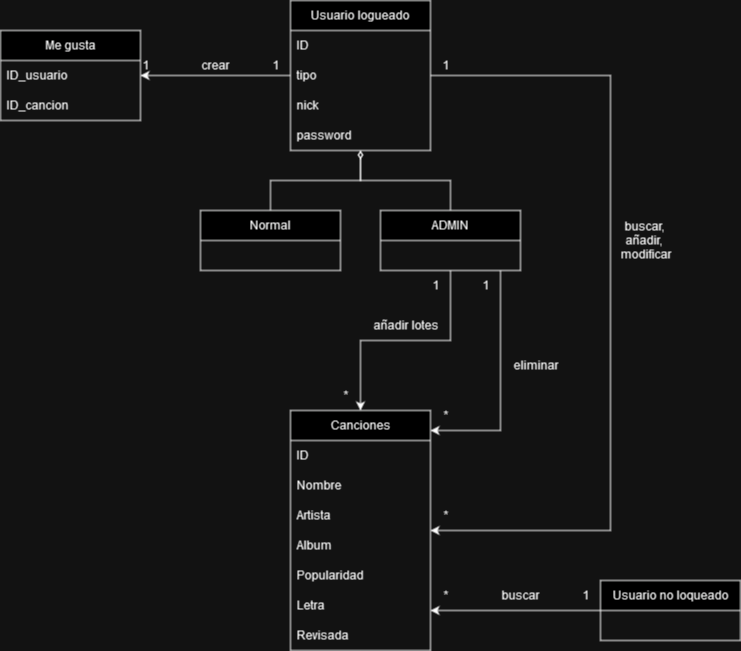

The diagram above was exported from draw.io. Its source (the exported page's mxGraphModel, read from the mxfile embedded in the PNG):
<mxGraphModel dx="2901" dy="1106" grid="1" gridSize="10" guides="1" tooltips="1" connect="1" arrows="1" fold="1" page="1" pageScale="1" pageWidth="827" pageHeight="1169" math="0" shadow="0">
  <root>
    <mxCell id="0" />
    <mxCell id="1" parent="0" />
    <mxCell id="TolGTsXMkem202W2Dd1C-62" style="edgeStyle=orthogonalEdgeStyle;rounded=0;orthogonalLoop=1;jettySize=auto;html=1;" parent="1" source="TolGTsXMkem202W2Dd1C-23" target="TolGTsXMkem202W2Dd1C-36" edge="1">
      <mxGeometry relative="1" as="geometry">
        <Array as="points">
          <mxPoint x="-190" y="215" />
          <mxPoint x="-190" y="670" />
        </Array>
      </mxGeometry>
    </mxCell>
    <mxCell id="TolGTsXMkem202W2Dd1C-23" value="Usuario logueado" style="swimlane;fontStyle=0;childLayout=stackLayout;horizontal=1;startSize=30;horizontalStack=0;resizeParent=1;resizeParentMax=0;resizeLast=0;collapsible=1;marginBottom=0;whiteSpace=wrap;html=1;" parent="1" vertex="1">
      <mxGeometry x="-510" y="140" width="140" height="150" as="geometry" />
    </mxCell>
    <mxCell id="TolGTsXMkem202W2Dd1C-24" value="&lt;div&gt;ID&lt;/div&gt;" style="text;strokeColor=none;fillColor=none;align=left;verticalAlign=middle;spacingLeft=4;spacingRight=4;overflow=hidden;points=[[0,0.5],[1,0.5]];portConstraint=eastwest;rotatable=0;whiteSpace=wrap;html=1;" parent="TolGTsXMkem202W2Dd1C-23" vertex="1">
      <mxGeometry y="30" width="140" height="30" as="geometry" />
    </mxCell>
    <mxCell id="TolGTsXMkem202W2Dd1C-26" value="tipo" style="text;strokeColor=none;fillColor=none;align=left;verticalAlign=middle;spacingLeft=4;spacingRight=4;overflow=hidden;points=[[0,0.5],[1,0.5]];portConstraint=eastwest;rotatable=0;whiteSpace=wrap;html=1;" parent="TolGTsXMkem202W2Dd1C-23" vertex="1">
      <mxGeometry y="60" width="140" height="30" as="geometry" />
    </mxCell>
    <mxCell id="TolGTsXMkem202W2Dd1C-25" value="nick" style="text;strokeColor=none;fillColor=none;align=left;verticalAlign=middle;spacingLeft=4;spacingRight=4;overflow=hidden;points=[[0,0.5],[1,0.5]];portConstraint=eastwest;rotatable=0;whiteSpace=wrap;html=1;" parent="TolGTsXMkem202W2Dd1C-23" vertex="1">
      <mxGeometry y="90" width="140" height="30" as="geometry" />
    </mxCell>
    <mxCell id="TolGTsXMkem202W2Dd1C-27" value="password" style="text;strokeColor=none;fillColor=none;align=left;verticalAlign=middle;spacingLeft=4;spacingRight=4;overflow=hidden;points=[[0,0.5],[1,0.5]];portConstraint=eastwest;rotatable=0;whiteSpace=wrap;html=1;" parent="TolGTsXMkem202W2Dd1C-23" vertex="1">
      <mxGeometry y="120" width="140" height="30" as="geometry" />
    </mxCell>
    <mxCell id="TolGTsXMkem202W2Dd1C-34" style="edgeStyle=orthogonalEdgeStyle;rounded=0;orthogonalLoop=1;jettySize=auto;html=1;endArrow=diamondThin;endFill=0;" parent="1" source="TolGTsXMkem202W2Dd1C-28" target="TolGTsXMkem202W2Dd1C-23" edge="1">
      <mxGeometry relative="1" as="geometry" />
    </mxCell>
    <mxCell id="TolGTsXMkem202W2Dd1C-28" value="Normal" style="swimlane;fontStyle=0;childLayout=stackLayout;horizontal=1;startSize=30;horizontalStack=0;resizeParent=1;resizeParentMax=0;resizeLast=0;collapsible=1;marginBottom=0;whiteSpace=wrap;html=1;" parent="1" vertex="1">
      <mxGeometry x="-600" y="350" width="140" height="60" as="geometry" />
    </mxCell>
    <mxCell id="TolGTsXMkem202W2Dd1C-35" style="edgeStyle=orthogonalEdgeStyle;rounded=0;orthogonalLoop=1;jettySize=auto;html=1;endArrow=diamondThin;endFill=0;" parent="1" source="TolGTsXMkem202W2Dd1C-33" target="TolGTsXMkem202W2Dd1C-23" edge="1">
      <mxGeometry relative="1" as="geometry" />
    </mxCell>
    <mxCell id="TolGTsXMkem202W2Dd1C-77" style="edgeStyle=orthogonalEdgeStyle;rounded=0;orthogonalLoop=1;jettySize=auto;html=1;" parent="1" source="TolGTsXMkem202W2Dd1C-33" target="TolGTsXMkem202W2Dd1C-36" edge="1">
      <mxGeometry relative="1" as="geometry" />
    </mxCell>
    <mxCell id="TolGTsXMkem202W2Dd1C-79" style="edgeStyle=orthogonalEdgeStyle;rounded=0;orthogonalLoop=1;jettySize=auto;html=1;" parent="1" source="TolGTsXMkem202W2Dd1C-33" target="TolGTsXMkem202W2Dd1C-36" edge="1">
      <mxGeometry relative="1" as="geometry">
        <Array as="points">
          <mxPoint x="-300" y="570" />
        </Array>
      </mxGeometry>
    </mxCell>
    <mxCell id="TolGTsXMkem202W2Dd1C-33" value="ADMIN" style="swimlane;fontStyle=0;childLayout=stackLayout;horizontal=1;startSize=30;horizontalStack=0;resizeParent=1;resizeParentMax=0;resizeLast=0;collapsible=1;marginBottom=0;whiteSpace=wrap;html=1;" parent="1" vertex="1">
      <mxGeometry x="-420" y="350" width="140" height="60" as="geometry" />
    </mxCell>
    <mxCell id="TolGTsXMkem202W2Dd1C-36" value="Canciones" style="swimlane;fontStyle=0;childLayout=stackLayout;horizontal=1;startSize=30;horizontalStack=0;resizeParent=1;resizeParentMax=0;resizeLast=0;collapsible=1;marginBottom=0;whiteSpace=wrap;html=1;" parent="1" vertex="1">
      <mxGeometry x="-510" y="550" width="140" height="240" as="geometry" />
    </mxCell>
    <mxCell id="TolGTsXMkem202W2Dd1C-37" value="&lt;div&gt;ID&lt;/div&gt;" style="text;strokeColor=none;fillColor=none;align=left;verticalAlign=middle;spacingLeft=4;spacingRight=4;overflow=hidden;points=[[0,0.5],[1,0.5]];portConstraint=eastwest;rotatable=0;whiteSpace=wrap;html=1;" parent="TolGTsXMkem202W2Dd1C-36" vertex="1">
      <mxGeometry y="30" width="140" height="30" as="geometry" />
    </mxCell>
    <mxCell id="TolGTsXMkem202W2Dd1C-38" value="Nombre" style="text;strokeColor=none;fillColor=none;align=left;verticalAlign=middle;spacingLeft=4;spacingRight=4;overflow=hidden;points=[[0,0.5],[1,0.5]];portConstraint=eastwest;rotatable=0;whiteSpace=wrap;html=1;" parent="TolGTsXMkem202W2Dd1C-36" vertex="1">
      <mxGeometry y="60" width="140" height="30" as="geometry" />
    </mxCell>
    <mxCell id="TolGTsXMkem202W2Dd1C-39" value="Artista" style="text;strokeColor=none;fillColor=none;align=left;verticalAlign=middle;spacingLeft=4;spacingRight=4;overflow=hidden;points=[[0,0.5],[1,0.5]];portConstraint=eastwest;rotatable=0;whiteSpace=wrap;html=1;" parent="TolGTsXMkem202W2Dd1C-36" vertex="1">
      <mxGeometry y="90" width="140" height="30" as="geometry" />
    </mxCell>
    <mxCell id="TolGTsXMkem202W2Dd1C-49" value="Album" style="text;strokeColor=none;fillColor=none;align=left;verticalAlign=middle;spacingLeft=4;spacingRight=4;overflow=hidden;points=[[0,0.5],[1,0.5]];portConstraint=eastwest;rotatable=0;whiteSpace=wrap;html=1;" parent="TolGTsXMkem202W2Dd1C-36" vertex="1">
      <mxGeometry y="120" width="140" height="30" as="geometry" />
    </mxCell>
    <mxCell id="TolGTsXMkem202W2Dd1C-42" value="Popularidad" style="text;strokeColor=none;fillColor=none;align=left;verticalAlign=middle;spacingLeft=4;spacingRight=4;overflow=hidden;points=[[0,0.5],[1,0.5]];portConstraint=eastwest;rotatable=0;whiteSpace=wrap;html=1;" parent="TolGTsXMkem202W2Dd1C-36" vertex="1">
      <mxGeometry y="150" width="140" height="30" as="geometry" />
    </mxCell>
    <mxCell id="TolGTsXMkem202W2Dd1C-40" value="Letra" style="text;strokeColor=none;fillColor=none;align=left;verticalAlign=middle;spacingLeft=4;spacingRight=4;overflow=hidden;points=[[0,0.5],[1,0.5]];portConstraint=eastwest;rotatable=0;whiteSpace=wrap;html=1;" parent="TolGTsXMkem202W2Dd1C-36" vertex="1">
      <mxGeometry y="180" width="140" height="30" as="geometry" />
    </mxCell>
    <mxCell id="TolGTsXMkem202W2Dd1C-58" value="Revisada" style="text;strokeColor=none;fillColor=none;align=left;verticalAlign=middle;spacingLeft=4;spacingRight=4;overflow=hidden;points=[[0,0.5],[1,0.5]];portConstraint=eastwest;rotatable=0;whiteSpace=wrap;html=1;" parent="TolGTsXMkem202W2Dd1C-36" vertex="1">
      <mxGeometry y="210" width="140" height="30" as="geometry" />
    </mxCell>
    <mxCell id="TolGTsXMkem202W2Dd1C-50" value="&lt;div&gt;Me gusta&lt;/div&gt;" style="swimlane;fontStyle=0;childLayout=stackLayout;horizontal=1;startSize=30;horizontalStack=0;resizeParent=1;resizeParentMax=0;resizeLast=0;collapsible=1;marginBottom=0;whiteSpace=wrap;html=1;" parent="1" vertex="1">
      <mxGeometry x="-800" y="170" width="140" height="90" as="geometry" />
    </mxCell>
    <mxCell id="TolGTsXMkem202W2Dd1C-51" value="&lt;div&gt;ID_usuario&lt;br&gt;&lt;/div&gt;" style="text;strokeColor=none;fillColor=none;align=left;verticalAlign=middle;spacingLeft=4;spacingRight=4;overflow=hidden;points=[[0,0.5],[1,0.5]];portConstraint=eastwest;rotatable=0;whiteSpace=wrap;html=1;" parent="TolGTsXMkem202W2Dd1C-50" vertex="1">
      <mxGeometry y="30" width="140" height="30" as="geometry" />
    </mxCell>
    <mxCell id="TolGTsXMkem202W2Dd1C-52" value="ID_cancion" style="text;strokeColor=none;fillColor=none;align=left;verticalAlign=middle;spacingLeft=4;spacingRight=4;overflow=hidden;points=[[0,0.5],[1,0.5]];portConstraint=eastwest;rotatable=0;whiteSpace=wrap;html=1;" parent="TolGTsXMkem202W2Dd1C-50" vertex="1">
      <mxGeometry y="60" width="140" height="30" as="geometry" />
    </mxCell>
    <mxCell id="TolGTsXMkem202W2Dd1C-57" style="edgeStyle=orthogonalEdgeStyle;rounded=0;orthogonalLoop=1;jettySize=auto;html=1;" parent="1" source="TolGTsXMkem202W2Dd1C-26" target="TolGTsXMkem202W2Dd1C-51" edge="1">
      <mxGeometry relative="1" as="geometry" />
    </mxCell>
    <mxCell id="TolGTsXMkem202W2Dd1C-59" value="crear" style="text;html=1;align=center;verticalAlign=middle;resizable=0;points=[];autosize=1;strokeColor=none;fillColor=none;" parent="1" vertex="1">
      <mxGeometry x="-610" y="190" width="50" height="30" as="geometry" />
    </mxCell>
    <mxCell id="TolGTsXMkem202W2Dd1C-60" value="1" style="text;html=1;align=center;verticalAlign=middle;resizable=0;points=[];autosize=1;strokeColor=none;fillColor=none;" parent="1" vertex="1">
      <mxGeometry x="-670" y="190" width="30" height="30" as="geometry" />
    </mxCell>
    <mxCell id="TolGTsXMkem202W2Dd1C-61" value="1" style="text;html=1;align=center;verticalAlign=middle;resizable=0;points=[];autosize=1;strokeColor=none;fillColor=none;" parent="1" vertex="1">
      <mxGeometry x="-540" y="190" width="30" height="30" as="geometry" />
    </mxCell>
    <mxCell id="TolGTsXMkem202W2Dd1C-68" style="edgeStyle=orthogonalEdgeStyle;rounded=0;orthogonalLoop=1;jettySize=auto;html=1;" parent="1" source="TolGTsXMkem202W2Dd1C-63" target="TolGTsXMkem202W2Dd1C-36" edge="1">
      <mxGeometry relative="1" as="geometry">
        <Array as="points">
          <mxPoint x="-320" y="750" />
          <mxPoint x="-320" y="750" />
        </Array>
      </mxGeometry>
    </mxCell>
    <mxCell id="TolGTsXMkem202W2Dd1C-63" value="Usuario no loqueado" style="swimlane;fontStyle=0;childLayout=stackLayout;horizontal=1;startSize=30;horizontalStack=0;resizeParent=1;resizeParentMax=0;resizeLast=0;collapsible=1;marginBottom=0;whiteSpace=wrap;html=1;" parent="1" vertex="1">
      <mxGeometry x="-200" y="720" width="140" height="60" as="geometry" />
    </mxCell>
    <mxCell id="TolGTsXMkem202W2Dd1C-69" value="buscar" style="text;html=1;align=center;verticalAlign=middle;resizable=0;points=[];autosize=1;strokeColor=none;fillColor=none;" parent="1" vertex="1">
      <mxGeometry x="-310" y="720" width="60" height="30" as="geometry" />
    </mxCell>
    <mxCell id="TolGTsXMkem202W2Dd1C-71" value="1" style="text;html=1;align=center;verticalAlign=middle;resizable=0;points=[];autosize=1;strokeColor=none;fillColor=none;" parent="1" vertex="1">
      <mxGeometry x="-230" y="720" width="30" height="30" as="geometry" />
    </mxCell>
    <mxCell id="TolGTsXMkem202W2Dd1C-72" value="*" style="text;html=1;align=center;verticalAlign=middle;resizable=0;points=[];autosize=1;strokeColor=none;fillColor=none;" parent="1" vertex="1">
      <mxGeometry x="-370" y="720" width="30" height="30" as="geometry" />
    </mxCell>
    <mxCell id="TolGTsXMkem202W2Dd1C-73" value="&lt;div&gt;buscar,&amp;nbsp;&lt;/div&gt;&lt;div&gt;añadir,&amp;nbsp;&lt;/div&gt;&lt;div align=&quot;left&quot;&gt;modificar&lt;/div&gt;" style="text;html=1;align=center;verticalAlign=middle;resizable=0;points=[];autosize=1;strokeColor=none;fillColor=none;" parent="1" vertex="1">
      <mxGeometry x="-190" y="350" width="70" height="60" as="geometry" />
    </mxCell>
    <mxCell id="TolGTsXMkem202W2Dd1C-75" value="1" style="text;html=1;align=center;verticalAlign=middle;resizable=0;points=[];autosize=1;strokeColor=none;fillColor=none;" parent="1" vertex="1">
      <mxGeometry x="-370" y="190" width="30" height="30" as="geometry" />
    </mxCell>
    <mxCell id="TolGTsXMkem202W2Dd1C-76" value="*" style="text;html=1;align=center;verticalAlign=middle;resizable=0;points=[];autosize=1;strokeColor=none;fillColor=none;" parent="1" vertex="1">
      <mxGeometry x="-370" y="640" width="30" height="30" as="geometry" />
    </mxCell>
    <mxCell id="TolGTsXMkem202W2Dd1C-78" value="añadir lotes" style="text;html=1;align=center;verticalAlign=middle;resizable=0;points=[];autosize=1;strokeColor=none;fillColor=none;" parent="1" vertex="1">
      <mxGeometry x="-440" y="450" width="90" height="30" as="geometry" />
    </mxCell>
    <mxCell id="TolGTsXMkem202W2Dd1C-80" value="eliminar" style="text;html=1;align=center;verticalAlign=middle;resizable=0;points=[];autosize=1;strokeColor=none;fillColor=none;" parent="1" vertex="1">
      <mxGeometry x="-300" y="490" width="70" height="30" as="geometry" />
    </mxCell>
    <mxCell id="TolGTsXMkem202W2Dd1C-81" value="1" style="text;html=1;align=center;verticalAlign=middle;resizable=0;points=[];autosize=1;strokeColor=none;fillColor=none;" parent="1" vertex="1">
      <mxGeometry x="-380" y="410" width="30" height="30" as="geometry" />
    </mxCell>
    <mxCell id="TolGTsXMkem202W2Dd1C-82" value="1" style="text;html=1;align=center;verticalAlign=middle;resizable=0;points=[];autosize=1;strokeColor=none;fillColor=none;" parent="1" vertex="1">
      <mxGeometry x="-330" y="410" width="30" height="30" as="geometry" />
    </mxCell>
    <mxCell id="TolGTsXMkem202W2Dd1C-83" value="*" style="text;html=1;align=center;verticalAlign=middle;resizable=0;points=[];autosize=1;strokeColor=none;fillColor=none;" parent="1" vertex="1">
      <mxGeometry x="-370" y="540" width="30" height="30" as="geometry" />
    </mxCell>
    <mxCell id="TolGTsXMkem202W2Dd1C-84" value="*" style="text;html=1;align=center;verticalAlign=middle;resizable=0;points=[];autosize=1;strokeColor=none;fillColor=none;" parent="1" vertex="1">
      <mxGeometry x="-470" y="520" width="30" height="30" as="geometry" />
    </mxCell>
  </root>
</mxGraphModel>